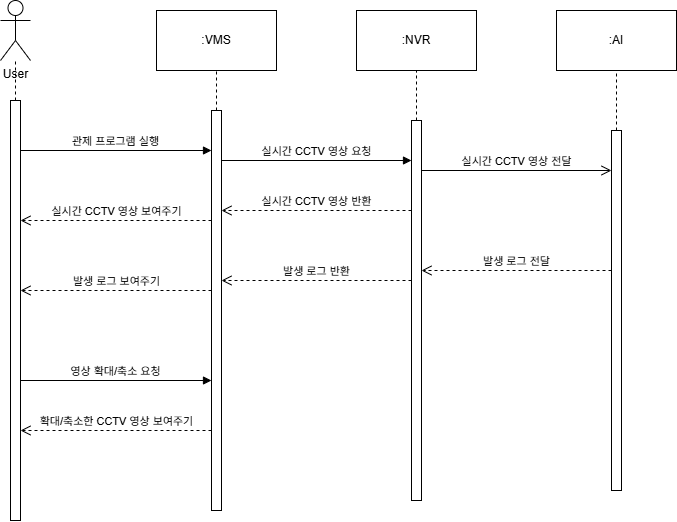

The diagram above was exported from draw.io. Its source (the exported page's mxGraphModel, read from the mxfile embedded in the PNG):
<mxGraphModel dx="1596" dy="781" grid="1" gridSize="10" guides="1" tooltips="1" connect="1" arrows="1" fold="1" page="1" pageScale="1" pageWidth="827" pageHeight="1169" math="0" shadow="0">
  <root>
    <mxCell id="0" />
    <mxCell id="1" parent="0" />
    <mxCell id="KizXW4YNcK4RGiQBUv4t-1" value="User" style="shape=umlActor;verticalLabelPosition=bottom;verticalAlign=top;html=1;outlineConnect=0;" parent="1" vertex="1">
      <mxGeometry x="64" y="50" width="30" height="60" as="geometry" />
    </mxCell>
    <mxCell id="KizXW4YNcK4RGiQBUv4t-2" value=":VMS" style="rounded=0;whiteSpace=wrap;html=1;" parent="1" vertex="1">
      <mxGeometry x="220" y="60" width="120" height="60" as="geometry" />
    </mxCell>
    <mxCell id="KizXW4YNcK4RGiQBUv4t-3" value=":NVR" style="rounded=0;whiteSpace=wrap;html=1;" parent="1" vertex="1">
      <mxGeometry x="420" y="60" width="120" height="60" as="geometry" />
    </mxCell>
    <mxCell id="KizXW4YNcK4RGiQBUv4t-4" value=":AI" style="rounded=0;whiteSpace=wrap;html=1;" parent="1" vertex="1">
      <mxGeometry x="620" y="60" width="120" height="60" as="geometry" />
    </mxCell>
    <mxCell id="KizXW4YNcK4RGiQBUv4t-7" value="" style="endArrow=none;dashed=1;html=1;rounded=0;" parent="1" source="KizXW4YNcK4RGiQBUv4t-12" target="KizXW4YNcK4RGiQBUv4t-1" edge="1">
      <mxGeometry width="50" height="50" relative="1" as="geometry">
        <mxPoint x="80" y="610" as="sourcePoint" />
        <mxPoint x="240" y="170" as="targetPoint" />
      </mxGeometry>
    </mxCell>
    <mxCell id="KizXW4YNcK4RGiQBUv4t-8" value="" style="endArrow=none;dashed=1;html=1;rounded=0;" parent="1" source="KizXW4YNcK4RGiQBUv4t-13" target="KizXW4YNcK4RGiQBUv4t-2" edge="1">
      <mxGeometry width="50" height="50" relative="1" as="geometry">
        <mxPoint x="281" y="610" as="sourcePoint" />
        <mxPoint x="279.5" y="150" as="targetPoint" />
      </mxGeometry>
    </mxCell>
    <mxCell id="KizXW4YNcK4RGiQBUv4t-9" value="" style="endArrow=none;dashed=1;html=1;rounded=0;" parent="1" source="KizXW4YNcK4RGiQBUv4t-15" target="KizXW4YNcK4RGiQBUv4t-3" edge="1">
      <mxGeometry width="50" height="50" relative="1" as="geometry">
        <mxPoint x="480.94" y="610" as="sourcePoint" />
        <mxPoint x="479.94" y="120" as="targetPoint" />
      </mxGeometry>
    </mxCell>
    <mxCell id="KizXW4YNcK4RGiQBUv4t-10" value="" style="endArrow=none;dashed=1;html=1;rounded=0;" parent="1" source="KizXW4YNcK4RGiQBUv4t-17" target="KizXW4YNcK4RGiQBUv4t-4" edge="1">
      <mxGeometry width="50" height="50" relative="1" as="geometry">
        <mxPoint x="681" y="610" as="sourcePoint" />
        <mxPoint x="680" y="120" as="targetPoint" />
      </mxGeometry>
    </mxCell>
    <mxCell id="KizXW4YNcK4RGiQBUv4t-12" value="" style="html=1;points=[[0,0,0,0,5],[0,1,0,0,-5],[1,0,0,0,5],[1,1,0,0,-5]];perimeter=orthogonalPerimeter;outlineConnect=0;targetShapes=umlLifeline;portConstraint=eastwest;newEdgeStyle={&quot;curved&quot;:0,&quot;rounded&quot;:0};" parent="1" vertex="1">
      <mxGeometry x="74" y="150" width="10" height="420" as="geometry" />
    </mxCell>
    <mxCell id="KizXW4YNcK4RGiQBUv4t-13" value="" style="html=1;points=[[0,0,0,0,5],[0,1,0,0,-5],[1,0,0,0,5],[1,1,0,0,-5]];perimeter=orthogonalPerimeter;outlineConnect=0;targetShapes=umlLifeline;portConstraint=eastwest;newEdgeStyle={&quot;curved&quot;:0,&quot;rounded&quot;:0};" parent="1" vertex="1">
      <mxGeometry x="275" y="160" width="10" height="400" as="geometry" />
    </mxCell>
    <mxCell id="KizXW4YNcK4RGiQBUv4t-15" value="" style="html=1;points=[[0,0,0,0,5],[0,1,0,0,-5],[1,0,0,0,5],[1,1,0,0,-5]];perimeter=orthogonalPerimeter;outlineConnect=0;targetShapes=umlLifeline;portConstraint=eastwest;newEdgeStyle={&quot;curved&quot;:0,&quot;rounded&quot;:0};" parent="1" vertex="1">
      <mxGeometry x="475" y="170" width="10" height="380" as="geometry" />
    </mxCell>
    <mxCell id="KizXW4YNcK4RGiQBUv4t-17" value="" style="html=1;points=[[0,0,0,0,5],[0,1,0,0,-5],[1,0,0,0,5],[1,1,0,0,-5]];perimeter=orthogonalPerimeter;outlineConnect=0;targetShapes=umlLifeline;portConstraint=eastwest;newEdgeStyle={&quot;curved&quot;:0,&quot;rounded&quot;:0};" parent="1" vertex="1">
      <mxGeometry x="675" y="180" width="10" height="360" as="geometry" />
    </mxCell>
    <mxCell id="5iX6ux1iGzbmMN8p1IsI-1" value="관제 프로그램 실행" style="html=1;verticalAlign=bottom;endArrow=block;curved=0;rounded=0;" parent="1" edge="1">
      <mxGeometry width="80" relative="1" as="geometry">
        <mxPoint x="84" y="200" as="sourcePoint" />
        <mxPoint x="275" y="200" as="targetPoint" />
      </mxGeometry>
    </mxCell>
    <mxCell id="5iX6ux1iGzbmMN8p1IsI-2" value="실시간 CCTV 영상 요청" style="html=1;verticalAlign=bottom;endArrow=block;curved=0;rounded=0;" parent="1" edge="1">
      <mxGeometry width="80" relative="1" as="geometry">
        <mxPoint x="285" y="210" as="sourcePoint" />
        <mxPoint x="475" y="210" as="targetPoint" />
      </mxGeometry>
    </mxCell>
    <mxCell id="5iX6ux1iGzbmMN8p1IsI-3" value="실시간 CCTV 영상 보여주기" style="html=1;verticalAlign=bottom;endArrow=open;dashed=1;endSize=8;curved=0;rounded=0;" parent="1" edge="1">
      <mxGeometry relative="1" as="geometry">
        <mxPoint x="275" y="270" as="sourcePoint" />
        <mxPoint x="84" y="270" as="targetPoint" />
      </mxGeometry>
    </mxCell>
    <mxCell id="5iX6ux1iGzbmMN8p1IsI-5" value="실시간 CCTV 영상 반환" style="html=1;verticalAlign=bottom;endArrow=open;dashed=1;endSize=8;curved=0;rounded=0;" parent="1" edge="1">
      <mxGeometry relative="1" as="geometry">
        <mxPoint x="475" y="260" as="sourcePoint" />
        <mxPoint x="285" y="260" as="targetPoint" />
      </mxGeometry>
    </mxCell>
    <mxCell id="5iX6ux1iGzbmMN8p1IsI-17" value="실시간 CCTV 영상 전달" style="html=1;verticalAlign=bottom;endArrow=open;dashed=0&#10;;endSize=8;curved=0;rounded=0;" parent="1" edge="1">
      <mxGeometry relative="1" as="geometry">
        <mxPoint x="485" y="220" as="sourcePoint" />
        <mxPoint x="675" y="220" as="targetPoint" />
      </mxGeometry>
    </mxCell>
    <mxCell id="5iX6ux1iGzbmMN8p1IsI-19" value="발생 로그 전달" style="html=1;verticalAlign=bottom;endArrow=open;dashed=1;endSize=8;curved=0;rounded=0;" parent="1" edge="1">
      <mxGeometry relative="1" as="geometry">
        <mxPoint x="675" y="320" as="sourcePoint" />
        <mxPoint x="485" y="320" as="targetPoint" />
      </mxGeometry>
    </mxCell>
    <mxCell id="5iX6ux1iGzbmMN8p1IsI-21" value="발생 로그 반환" style="html=1;verticalAlign=bottom;endArrow=open;dashed=1;endSize=8;curved=0;rounded=0;" parent="1" edge="1">
      <mxGeometry relative="1" as="geometry">
        <mxPoint x="475" y="330" as="sourcePoint" />
        <mxPoint x="285" y="330" as="targetPoint" />
      </mxGeometry>
    </mxCell>
    <mxCell id="5iX6ux1iGzbmMN8p1IsI-22" value="발생 로그 보여주기" style="html=1;verticalAlign=bottom;endArrow=open;dashed=1;endSize=8;curved=0;rounded=0;" parent="1" edge="1">
      <mxGeometry relative="1" as="geometry">
        <mxPoint x="275" y="340" as="sourcePoint" />
        <mxPoint x="84" y="340" as="targetPoint" />
      </mxGeometry>
    </mxCell>
    <mxCell id="5iX6ux1iGzbmMN8p1IsI-23" value="영상 확대/축소 요청" style="html=1;verticalAlign=bottom;endArrow=block;curved=0;rounded=0;" parent="1" edge="1">
      <mxGeometry x="-0.0007" width="80" relative="1" as="geometry">
        <mxPoint x="84" y="430" as="sourcePoint" />
        <mxPoint x="275" y="430" as="targetPoint" />
        <mxPoint as="offset" />
      </mxGeometry>
    </mxCell>
    <mxCell id="5iX6ux1iGzbmMN8p1IsI-26" value="확대/축소한 CCTV 영상 보여주기" style="html=1;verticalAlign=bottom;endArrow=open;dashed=1;endSize=8;curved=0;rounded=0;" parent="1" edge="1">
      <mxGeometry relative="1" as="geometry">
        <mxPoint x="275" y="480" as="sourcePoint" />
        <mxPoint x="84" y="480" as="targetPoint" />
      </mxGeometry>
    </mxCell>
  </root>
</mxGraphModel>